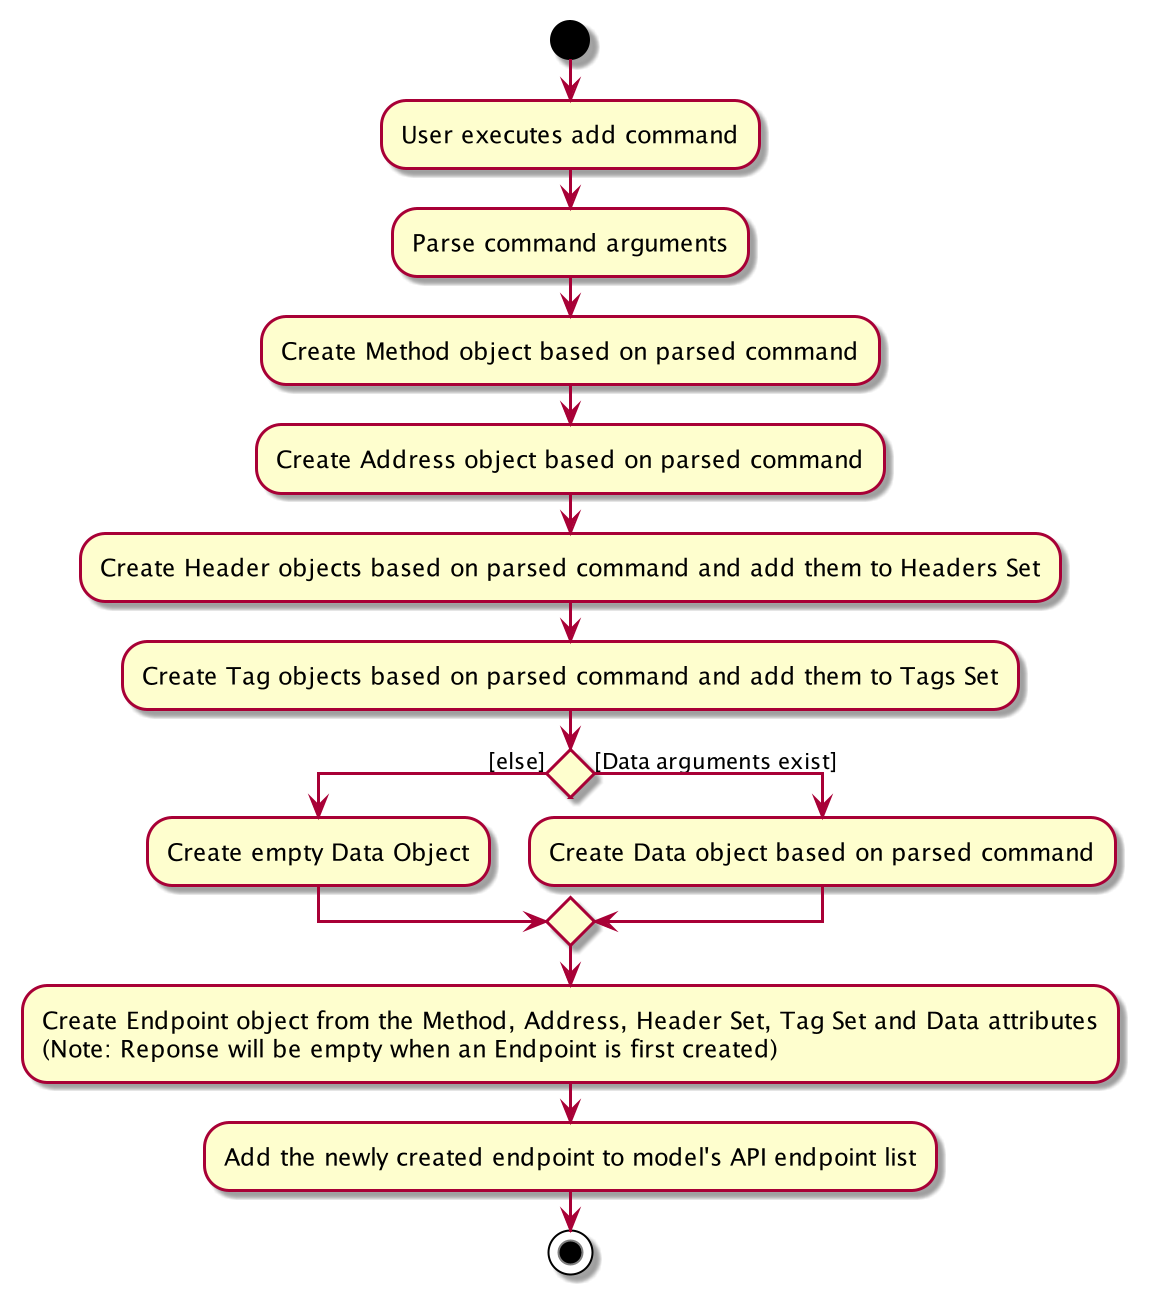

The diagram above was rendered by PlantUML. Its source (embedded in the PNG):
@startuml
start
:User executes add command;
:Parse command arguments;
:Create Method object based on parsed command;
:Create Address object based on parsed command;
:Create Header objects based on parsed command and add them to Headers Set;
:Create Tag objects based on parsed command and add them to Tags Set;

if () then ([else])
    :Create empty Data Object;
else ([Data arguments exist])
    :Create Data object based on parsed command;
endif

:Create Endpoint object from the Method, Address, Header Set, Tag Set and Data attributes
(Note: Reponse will be empty when an Endpoint is first created);

:Add the newly created endpoint to model's API endpoint list;
stop
@enduml